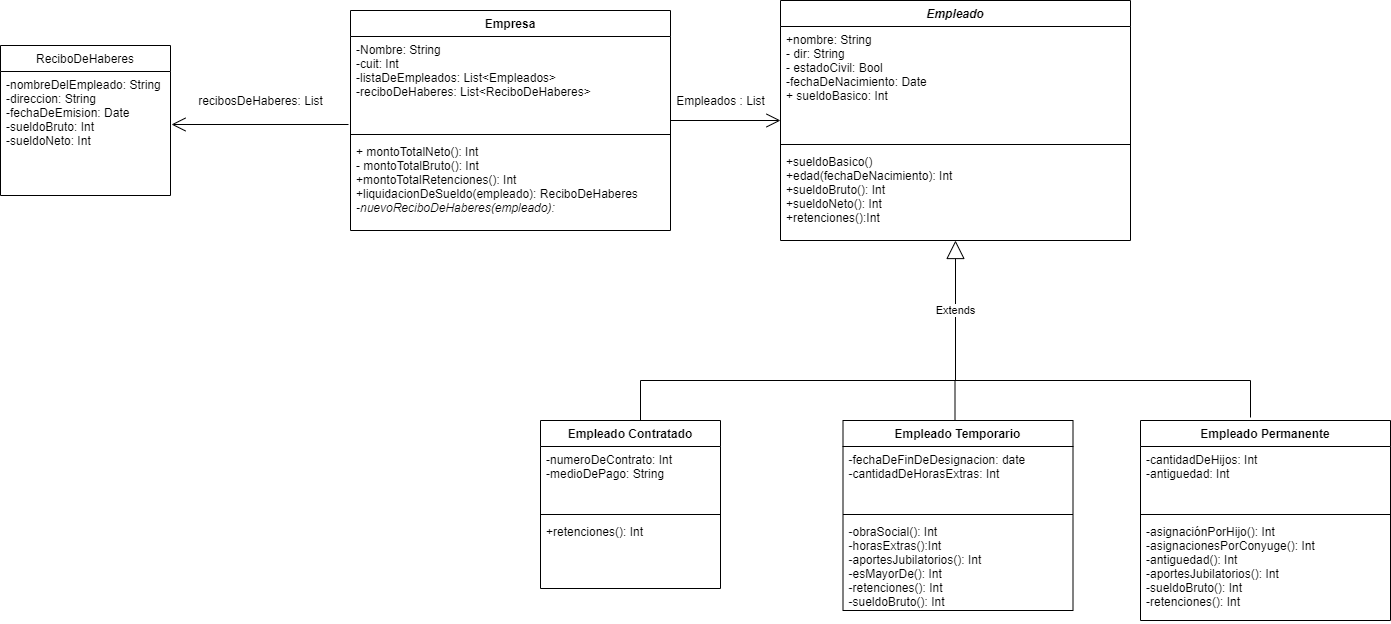

The diagram above was exported from draw.io. Its source (the exported page's mxGraphModel, read from the mxfile embedded in the PNG):
<mxGraphModel dx="862" dy="450" grid="1" gridSize="10" guides="1" tooltips="1" connect="1" arrows="1" fold="1" page="1" pageScale="1.5" pageWidth="1169" pageHeight="826" background="none" math="0" shadow="0">
  <root>
    <mxCell id="0" style=";html=1;" />
    <mxCell id="1" style=";html=1;" parent="0" />
    <mxCell id="1672d66443f91eb5-16" style="edgeStyle=orthogonalEdgeStyle;rounded=0;html=1;endArrow=circlePlus;endFill=0;jettySize=auto;orthogonalLoop=1;entryX=0.25;entryY=1;" parent="1" edge="1">
      <mxGeometry relative="1" as="geometry">
        <Array as="points">
          <mxPoint x="627" y="635" />
          <mxPoint x="677" y="635" />
        </Array>
        <mxPoint x="627" y="655" as="sourcePoint" />
      </mxGeometry>
    </mxCell>
    <mxCell id="1672d66443f91eb5-17" style="edgeStyle=orthogonalEdgeStyle;rounded=0;html=1;endArrow=circlePlus;endFill=0;jettySize=auto;orthogonalLoop=1;entryX=0.5;entryY=1;" parent="1" edge="1">
      <mxGeometry relative="1" as="geometry">
        <Array as="points">
          <mxPoint x="817" y="635" />
          <mxPoint x="717" y="635" />
        </Array>
        <mxPoint x="717" y="605" as="targetPoint" />
      </mxGeometry>
    </mxCell>
    <mxCell id="1672d66443f91eb5-14" style="edgeStyle=orthogonalEdgeStyle;rounded=0;html=1;endArrow=circlePlus;endFill=0;jettySize=auto;orthogonalLoop=1;" parent="1" edge="1">
      <mxGeometry relative="1" as="geometry">
        <Array as="points">
          <mxPoint x="477" y="755" />
          <mxPoint x="477" y="755" />
        </Array>
        <mxPoint x="477" y="615" as="targetPoint" />
      </mxGeometry>
    </mxCell>
    <mxCell id="1672d66443f91eb5-19" style="rounded=0;html=1;endArrow=none;endFill=0;jettySize=auto;orthogonalLoop=1;dashed=1;" parent="1" edge="1">
      <mxGeometry relative="1" as="geometry">
        <mxPoint x="1000.030303030303" y="725" as="targetPoint" />
      </mxGeometry>
    </mxCell>
    <mxCell id="h5aQfCP-y-Uj2-VMNc9F-6" value="Empleado" style="swimlane;fontStyle=3;align=center;verticalAlign=top;childLayout=stackLayout;horizontal=1;startSize=26;horizontalStack=0;resizeParent=1;resizeParentMax=0;resizeLast=0;collapsible=1;marginBottom=0;" parent="1" vertex="1">
      <mxGeometry x="810" y="400" width="350" height="240" as="geometry" />
    </mxCell>
    <mxCell id="h5aQfCP-y-Uj2-VMNc9F-7" value="+nombre: String&#10;- dir: String&#10;- estadoCivil: Bool&#10;-fechaDeNacimiento: Date&#10;+ sueldoBasico: Int&#10;" style="text;strokeColor=none;fillColor=none;align=left;verticalAlign=top;spacingLeft=4;spacingRight=4;overflow=hidden;rotatable=0;points=[[0,0.5],[1,0.5]];portConstraint=eastwest;" parent="h5aQfCP-y-Uj2-VMNc9F-6" vertex="1">
      <mxGeometry y="26" width="350" height="114" as="geometry" />
    </mxCell>
    <mxCell id="h5aQfCP-y-Uj2-VMNc9F-84" value="" style="endArrow=open;endFill=1;endSize=12;html=1;fontFamily=Garamond;fontColor=none;" parent="h5aQfCP-y-Uj2-VMNc9F-6" edge="1">
      <mxGeometry width="160" relative="1" as="geometry">
        <mxPoint x="-110" y="120" as="sourcePoint" />
        <mxPoint y="120" as="targetPoint" />
      </mxGeometry>
    </mxCell>
    <mxCell id="h5aQfCP-y-Uj2-VMNc9F-8" value="" style="line;strokeWidth=1;fillColor=none;align=left;verticalAlign=middle;spacingTop=-1;spacingLeft=3;spacingRight=3;rotatable=0;labelPosition=right;points=[];portConstraint=eastwest;" parent="h5aQfCP-y-Uj2-VMNc9F-6" vertex="1">
      <mxGeometry y="140" width="350" height="8" as="geometry" />
    </mxCell>
    <mxCell id="h5aQfCP-y-Uj2-VMNc9F-9" value="+sueldoBasico()&#10;+edad(fechaDeNacimiento): Int&#10;+sueldoBruto(): Int&#10;+sueldoNeto(): Int&#10;+retenciones():Int" style="text;strokeColor=none;fillColor=none;align=left;verticalAlign=top;spacingLeft=4;spacingRight=4;overflow=hidden;rotatable=0;points=[[0,0.5],[1,0.5]];portConstraint=eastwest;fontStyle=0" parent="h5aQfCP-y-Uj2-VMNc9F-6" vertex="1">
      <mxGeometry y="148" width="350" height="92" as="geometry" />
    </mxCell>
    <mxCell id="h5aQfCP-y-Uj2-VMNc9F-17" value="Extends" style="endArrow=block;endSize=16;endFill=0;html=1;" parent="1" edge="1">
      <mxGeometry width="160" relative="1" as="geometry">
        <mxPoint x="985" y="780" as="sourcePoint" />
        <mxPoint x="985" y="640" as="targetPoint" />
      </mxGeometry>
    </mxCell>
    <mxCell id="h5aQfCP-y-Uj2-VMNc9F-21" value="" style="endArrow=none;html=1;edgeStyle=orthogonalEdgeStyle;" parent="1" edge="1">
      <mxGeometry relative="1" as="geometry">
        <mxPoint x="670" y="780" as="sourcePoint" />
        <mxPoint x="1280" y="780" as="targetPoint" />
      </mxGeometry>
    </mxCell>
    <mxCell id="h5aQfCP-y-Uj2-VMNc9F-26" value="Empleado Temporario" style="swimlane;fontStyle=1;align=center;verticalAlign=top;childLayout=stackLayout;horizontal=1;startSize=26;horizontalStack=0;resizeParent=1;resizeParentMax=0;resizeLast=0;collapsible=1;marginBottom=0;" parent="1" vertex="1">
      <mxGeometry x="872.5" y="820" width="230" height="190" as="geometry" />
    </mxCell>
    <mxCell id="h5aQfCP-y-Uj2-VMNc9F-27" value="-fechaDeFinDeDesignacion: date&#10;-cantidadDeHorasExtras: Int&#10;" style="text;strokeColor=none;fillColor=none;align=left;verticalAlign=top;spacingLeft=4;spacingRight=4;overflow=hidden;rotatable=0;points=[[0,0.5],[1,0.5]];portConstraint=eastwest;" parent="h5aQfCP-y-Uj2-VMNc9F-26" vertex="1">
      <mxGeometry y="26" width="230" height="64" as="geometry" />
    </mxCell>
    <mxCell id="h5aQfCP-y-Uj2-VMNc9F-28" value="" style="line;strokeWidth=1;fillColor=none;align=left;verticalAlign=middle;spacingTop=-1;spacingLeft=3;spacingRight=3;rotatable=0;labelPosition=right;points=[];portConstraint=eastwest;" parent="h5aQfCP-y-Uj2-VMNc9F-26" vertex="1">
      <mxGeometry y="90" width="230" height="8" as="geometry" />
    </mxCell>
    <mxCell id="h5aQfCP-y-Uj2-VMNc9F-29" value="-obraSocial(): Int&#10;-horasExtras():Int&#10;-aportesJubilatorios(): Int&#10;-esMayorDe(): Int&#10;-retenciones(): Int&#10;-sueldoBruto(): Int &#10;" style="text;strokeColor=none;fillColor=none;align=left;verticalAlign=top;spacingLeft=4;spacingRight=4;overflow=hidden;rotatable=0;points=[[0,0.5],[1,0.5]];portConstraint=eastwest;" parent="h5aQfCP-y-Uj2-VMNc9F-26" vertex="1">
      <mxGeometry y="98" width="230" height="92" as="geometry" />
    </mxCell>
    <mxCell id="h5aQfCP-y-Uj2-VMNc9F-40" value="" style="endArrow=none;html=1;edgeStyle=orthogonalEdgeStyle;" parent="1" edge="1">
      <mxGeometry relative="1" as="geometry">
        <mxPoint x="670" y="780" as="sourcePoint" />
        <mxPoint x="670" y="820" as="targetPoint" />
        <Array as="points">
          <mxPoint x="670" y="780" />
          <mxPoint x="670" y="780" />
        </Array>
      </mxGeometry>
    </mxCell>
    <mxCell id="h5aQfCP-y-Uj2-VMNc9F-47" value="" style="endArrow=none;html=1;edgeStyle=orthogonalEdgeStyle;" parent="1" edge="1">
      <mxGeometry relative="1" as="geometry">
        <mxPoint x="984.5" y="820" as="sourcePoint" />
        <mxPoint x="984.5" y="780" as="targetPoint" />
      </mxGeometry>
    </mxCell>
    <mxCell id="h5aQfCP-y-Uj2-VMNc9F-62" value="" style="endArrow=none;html=1;edgeStyle=orthogonalEdgeStyle;entryX=0.44;entryY=-0.015;entryDx=0;entryDy=0;entryPerimeter=0;" parent="1" target="h5aQfCP-y-Uj2-VMNc9F-13" edge="1">
      <mxGeometry relative="1" as="geometry">
        <mxPoint x="1280" y="780" as="sourcePoint" />
        <mxPoint x="1340" y="780" as="targetPoint" />
      </mxGeometry>
    </mxCell>
    <mxCell id="h5aQfCP-y-Uj2-VMNc9F-13" value="Empleado Permanente" style="swimlane;fontStyle=1;align=center;verticalAlign=top;childLayout=stackLayout;horizontal=1;startSize=26;horizontalStack=0;resizeParent=1;resizeParentMax=0;resizeLast=0;collapsible=1;marginBottom=0;" parent="1" vertex="1">
      <mxGeometry x="1170" y="820" width="250" height="200" as="geometry" />
    </mxCell>
    <mxCell id="h5aQfCP-y-Uj2-VMNc9F-14" value="-cantidadDeHijos: Int &#10;-antiguedad: Int&#10;" style="text;strokeColor=none;fillColor=none;align=left;verticalAlign=top;spacingLeft=4;spacingRight=4;overflow=hidden;rotatable=0;points=[[0,0.5],[1,0.5]];portConstraint=eastwest;" parent="h5aQfCP-y-Uj2-VMNc9F-13" vertex="1">
      <mxGeometry y="26" width="250" height="64" as="geometry" />
    </mxCell>
    <mxCell id="h5aQfCP-y-Uj2-VMNc9F-15" value="" style="line;strokeWidth=1;fillColor=none;align=left;verticalAlign=middle;spacingTop=-1;spacingLeft=3;spacingRight=3;rotatable=0;labelPosition=right;points=[];portConstraint=eastwest;" parent="h5aQfCP-y-Uj2-VMNc9F-13" vertex="1">
      <mxGeometry y="90" width="250" height="8" as="geometry" />
    </mxCell>
    <mxCell id="h5aQfCP-y-Uj2-VMNc9F-16" value="-asignaciónPorHijo(): Int&#10;-asignacionesPorConyuge(): Int&#10;-antiguedad(): Int&#10;-aportesJubilatorios(): Int&#10;-sueldoBruto(): Int&#10;-retenciones(): Int" style="text;strokeColor=none;fillColor=none;align=left;verticalAlign=top;spacingLeft=4;spacingRight=4;overflow=hidden;rotatable=0;points=[[0,0.5],[1,0.5]];portConstraint=eastwest;" parent="h5aQfCP-y-Uj2-VMNc9F-13" vertex="1">
      <mxGeometry y="98" width="250" height="102" as="geometry" />
    </mxCell>
    <mxCell id="h5aQfCP-y-Uj2-VMNc9F-30" value="Empleado Contratado" style="swimlane;fontStyle=1;align=center;verticalAlign=top;childLayout=stackLayout;horizontal=1;startSize=26;horizontalStack=0;resizeParent=1;resizeParentMax=0;resizeLast=0;collapsible=1;marginBottom=0;" parent="1" vertex="1">
      <mxGeometry x="570" y="820" width="180" height="168" as="geometry" />
    </mxCell>
    <mxCell id="h5aQfCP-y-Uj2-VMNc9F-31" value="-numeroDeContrato: Int&#10;-medioDePago: String&#10;" style="text;strokeColor=none;fillColor=none;align=left;verticalAlign=top;spacingLeft=4;spacingRight=4;overflow=hidden;rotatable=0;points=[[0,0.5],[1,0.5]];portConstraint=eastwest;" parent="h5aQfCP-y-Uj2-VMNc9F-30" vertex="1">
      <mxGeometry y="26" width="180" height="64" as="geometry" />
    </mxCell>
    <mxCell id="h5aQfCP-y-Uj2-VMNc9F-32" value="" style="line;strokeWidth=1;fillColor=none;align=left;verticalAlign=middle;spacingTop=-1;spacingLeft=3;spacingRight=3;rotatable=0;labelPosition=right;points=[];portConstraint=eastwest;" parent="h5aQfCP-y-Uj2-VMNc9F-30" vertex="1">
      <mxGeometry y="90" width="180" height="8" as="geometry" />
    </mxCell>
    <mxCell id="h5aQfCP-y-Uj2-VMNc9F-33" value="+retenciones(): Int" style="text;strokeColor=none;fillColor=none;align=left;verticalAlign=top;spacingLeft=4;spacingRight=4;overflow=hidden;rotatable=0;points=[[0,0.5],[1,0.5]];portConstraint=eastwest;" parent="h5aQfCP-y-Uj2-VMNc9F-30" vertex="1">
      <mxGeometry y="98" width="180" height="70" as="geometry" />
    </mxCell>
    <mxCell id="h5aQfCP-y-Uj2-VMNc9F-71" value="" style="endArrow=open;endFill=1;endSize=12;html=1;fontFamily=Garamond;" parent="1" edge="1">
      <mxGeometry width="160" relative="1" as="geometry">
        <mxPoint x="378" y="524" as="sourcePoint" />
        <mxPoint x="201" y="524" as="targetPoint" />
      </mxGeometry>
    </mxCell>
    <mxCell id="h5aQfCP-y-Uj2-VMNc9F-75" value="Empleados : List&lt;br&gt;" style="text;html=1;align=center;verticalAlign=middle;resizable=0;points=[];autosize=1;fontColor=none;" parent="1" vertex="1">
      <mxGeometry x="700" y="490" width="100" height="20" as="geometry" />
    </mxCell>
    <mxCell id="h5aQfCP-y-Uj2-VMNc9F-76" value="recibosDeHaberes: List" style="text;html=1;align=center;verticalAlign=middle;resizable=0;points=[];autosize=1;fontColor=none;" parent="1" vertex="1">
      <mxGeometry x="220" y="490" width="140" height="20" as="geometry" />
    </mxCell>
    <mxCell id="h5aQfCP-y-Uj2-VMNc9F-1" value="Empresa" style="swimlane;fontStyle=1;align=center;verticalAlign=top;childLayout=stackLayout;horizontal=1;startSize=26;horizontalStack=0;resizeParent=1;resizeParentMax=0;resizeLast=0;collapsible=1;marginBottom=0;" parent="1" vertex="1">
      <mxGeometry x="380" y="410" width="320" height="220" as="geometry" />
    </mxCell>
    <mxCell id="h5aQfCP-y-Uj2-VMNc9F-2" value="-Nombre: String&#10;-cuit: Int&#10;-listaDeEmpleados: List&lt;Empleados&gt;&#10;-reciboDeHaberes: List&lt;ReciboDeHaberes&gt;" style="text;strokeColor=none;fillColor=none;align=left;verticalAlign=top;spacingLeft=4;spacingRight=4;overflow=hidden;rotatable=0;points=[[0,0.5],[1,0.5]];portConstraint=eastwest;" parent="h5aQfCP-y-Uj2-VMNc9F-1" vertex="1">
      <mxGeometry y="26" width="320" height="94" as="geometry" />
    </mxCell>
    <mxCell id="h5aQfCP-y-Uj2-VMNc9F-3" value="" style="line;strokeWidth=1;fillColor=none;align=left;verticalAlign=middle;spacingTop=-1;spacingLeft=3;spacingRight=3;rotatable=0;labelPosition=right;points=[];portConstraint=eastwest;" parent="h5aQfCP-y-Uj2-VMNc9F-1" vertex="1">
      <mxGeometry y="120" width="320" height="8" as="geometry" />
    </mxCell>
    <mxCell id="h5aQfCP-y-Uj2-VMNc9F-4" value="+ montoTotalNeto(): Int&lt;br&gt;- montoTotalBruto(): Int&lt;br&gt;+montoTotalRetenciones(): Int&lt;br&gt;+liquidacionDeSueldo(empleado): ReciboDeHaberes&lt;br&gt;&lt;i&gt;-nuevoReciboDeHaberes(empleado):&amp;nbsp;&lt;/i&gt;" style="text;strokeColor=none;fillColor=none;align=left;verticalAlign=top;spacingLeft=4;spacingRight=4;overflow=hidden;rotatable=0;points=[[0,0.5],[1,0.5]];portConstraint=eastwest;html=1;" parent="h5aQfCP-y-Uj2-VMNc9F-1" vertex="1">
      <mxGeometry y="128" width="320" height="92" as="geometry" />
    </mxCell>
    <mxCell id="h5aQfCP-y-Uj2-VMNc9F-34" value="ReciboDeHaberes" style="swimlane;fontStyle=0;childLayout=stackLayout;horizontal=1;startSize=26;fillColor=none;horizontalStack=0;resizeParent=1;resizeParentMax=0;resizeLast=0;collapsible=1;marginBottom=0;" parent="1" vertex="1">
      <mxGeometry x="30" y="445" width="170" height="150" as="geometry" />
    </mxCell>
    <mxCell id="h5aQfCP-y-Uj2-VMNc9F-35" value="-nombreDelEmpleado: String&lt;br&gt;-direccion: String&lt;br&gt;-fechaDeEmision: Date&lt;br&gt;-sueldoBruto: Int&lt;br&gt;-sueldoNeto: Int" style="text;strokeColor=none;fillColor=none;align=left;verticalAlign=top;spacingLeft=4;spacingRight=4;overflow=hidden;rotatable=0;points=[[0,0.5],[1,0.5]];portConstraint=eastwest;html=1;" parent="h5aQfCP-y-Uj2-VMNc9F-34" vertex="1">
      <mxGeometry y="26" width="170" height="124" as="geometry" />
    </mxCell>
  </root>
</mxGraphModel>